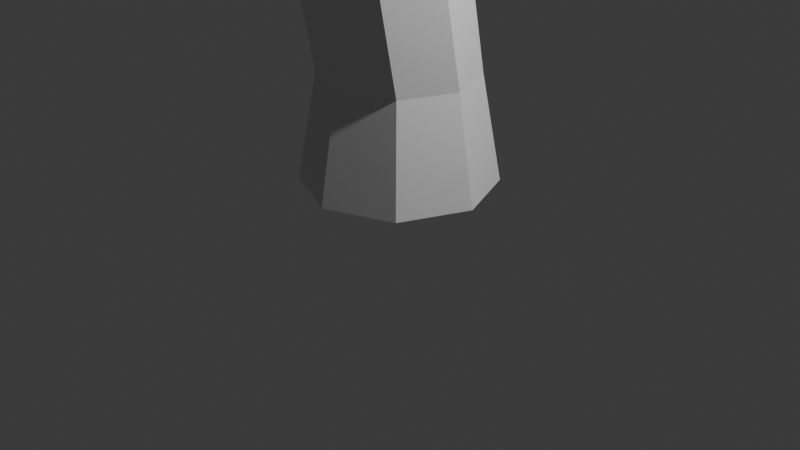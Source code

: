 # Source: PADOO.blend  (saved by Blender 4.0.36; exported with 4.5.12 LTS)
import bpy
from mathutils import Matrix  # noqa: F401  (used for matrix-valued properties, if any)

bpy.ops.wm.read_factory_settings(use_empty=True)
scene = bpy.context.scene
scene.name = 'Scene'

# ---- collections
col_collection = bpy.data.collections.new('Collection'); scene.collection.children.link(col_collection)

# ---- images (referenced by path relative to the original .blend; pixels are not part of the script)
import os
ASSET_DIR = os.environ.get("B2B_ASSET_DIR", "")  # directory of the original .blend (textures are referenced by path, not embedded)
HERE = os.path.dirname(os.path.abspath(__file__))  # packed textures are extracted next to this script under _unpacked/

def load_image(name, relpath, width, height, colorspace="sRGB"):
    """Load a texture the original file referenced (path relative to the .blend, or extracted next to this script)."""
    p = next((c for c in (os.path.join(HERE, relpath), os.path.join(ASSET_DIR, relpath)) if relpath and os.path.exists(c)), "")
    if p:
        img = bpy.data.images.load(p, check_existing=True)
        img.name = name
    else:  # same state as the original file: an image datablock whose file is absent (Cycles renders it pink)
        img = bpy.data.images.new(name, width, height)
        img.source = "FILE"
        img.filepath = "//" + (relpath or name)
    img.colorspace_settings.name = colorspace
    return img
img_naamloos_png = load_image('Naamloos.png', 'Naamloos.png', 1024, 1024, 'sRGB')

# ---- materials (node trees are filled in below, after node groups)
mat_material_001 = bpy.data.materials.new('Material.001')
mat_material_001.use_transparent_shadow = False
mat_material_002 = bpy.data.materials.new('Material.002')
mat_material_002.use_transparent_shadow = False

# ---- material node trees
mat_material_001.use_nodes = True; mat_material_001.node_tree.nodes.clear()
_N = mat_material_001.node_tree.nodes; _L = mat_material_001.node_tree.links
n0 = _N.new('ShaderNodeBsdfPrincipled'); n0.name = 'Principled BSDF'; n0.location = (10, 300)
n0.inputs[3].default_value = 1.45
n1 = _N.new('ShaderNodeOutputMaterial'); n1.name = 'Material Output'; n1.location = (300, 300)
_L.new(n0.outputs[0], n1.inputs[0])
n1.is_active_output = True
mat_material_002.use_nodes = True; mat_material_002.node_tree.nodes.clear()
_N = mat_material_002.node_tree.nodes; _L = mat_material_002.node_tree.links
n0 = _N.new('ShaderNodeBsdfPrincipled'); n0.name = 'Principled BSDF'; n0.location = (10, 300)
n0.inputs[3].default_value = 1.45
n1 = _N.new('ShaderNodeOutputMaterial'); n1.name = 'Material Output'; n1.location = (300, 300)
n2 = _N.new('ShaderNodeTexImage'); n2.name = 'Image Texture'; n2.location = (-324, 274)
n2.image = img_naamloos_png
_L.new(n0.outputs[0], n1.inputs[0])
_L.new(n2.outputs[0], n0.inputs[0])
n1.is_active_output = True

# ---- world
world_world = bpy.data.worlds.new('World'); scene.world = world_world
world_world.use_nodes = True; world_world.node_tree.nodes.clear()
_N = world_world.node_tree.nodes; _L = world_world.node_tree.links
n0 = _N.new('ShaderNodeOutputWorld'); n0.name = 'World Output'; n0.location = (300, 300)
n1 = _N.new('ShaderNodeBackground'); n1.name = 'Background'; n1.location = (10, 300)
n1.inputs[0].default_value = (0.05088, 0.05088, 0.05088, 1.0)
_L.new(n1.outputs[0], n0.inputs[0])
n0.is_active_output = True
world_world.color = (0.05088, 0.05088, 0.05088)
world_world.use_sun_shadow = False
world_world.sun_shadow_jitter_overblur = 0.0

# ---- cameras
cam_camera = bpy.data.cameras.new('Camera')
cam_camera.clip_end = 100.0
cam_camera.ortho_scale = 7.314

# ---- lights
light_light = bpy.data.lights.new('Light', 'POINT')
light_light.transmission_factor = 0.0
light_light.use_soft_falloff = False
light_light.energy = 1000.0
light_light.shadow_soft_size = 0.1
light_light.shadow_maximum_resolution = 0.006
light_light.use_absolute_resolution = True

# ---- meshes
me_cylinder = bpy.data.meshes.new('Cylinder')
me_cylinder.from_pydata([(0.0, 1.0, -1.0), (1.495e-09, 0.7994, 1.0), (0.7071, 0.7071, -1.0), (0.5652, 0.5652, 1.0), (1.0, 0.0, -1.0), (0.7994, 0.0, 1.0), (0.7071, -0.7071, -1.0), (0.5652, -0.5652, 1.0), (0.0, -1.0, -1.0), (1.495e-09, -0.7994, 1.0), (-0.7071, -0.7071, -1.0), (-0.5652, -0.5652, 1.0), (-1.0, 0.0, -1.0), (-0.7994, 0.0, 1.0), (-0.7071, 0.7071, -1.0), (-0.5652, 0.5652, 1.0), (0.5652, 0.1641, 4.619), (1.495e-09, 0.3982, 4.619), (0.7994, -0.4011, 4.619), (0.5652, -0.9664, 4.619), (1.495e-09, -1.2, 4.619), (-0.5652, -0.9664, 4.619), (-0.7994, -0.4011, 4.619), (-0.5652, 0.1641, 4.619), (0.2302, 0.595, 8.632), (-0.335, 0.8291, 8.632), (0.4644, 0.02972, 8.632), (0.2302, -0.5355, 8.632), (-0.335, -0.7696, 8.632), (-0.9002, -0.5355, 8.632), (-1.134, 0.02972, 8.632), (-0.9002, 0.595, 8.632)], [(26, 30)], [(0, 1, 3, 2), (2, 3, 5, 4), (4, 5, 7, 6), (6, 7, 9, 8), (8, 9, 11, 10), (10, 11, 13, 12), (7, 5, 18, 19), (12, 13, 15, 14), (14, 15, 1, 0), (0, 2, 4, 6, 8, 10, 12, 14), (23, 22, 30, 31), (13, 11, 21, 22), (9, 7, 19, 20), (15, 13, 22, 23), (5, 3, 16, 18), (11, 9, 20, 21), (1, 15, 23, 17), (3, 1, 17, 16), (21, 20, 28, 29), (19, 18, 26, 27), (16, 17, 25, 24), (17, 23, 31, 25), (22, 21, 29, 30), (20, 19, 27, 28), (18, 16, 24, 26)])
_uv = me_cylinder.uv_layers.new(name='UVMap')
_uv.uv.foreach_set('vector', [1.0, 0.5, 1.0, 1.0, 0.875, 1.0, 0.875, 0.5, 0.875, 0.5, 0.875, 1.0, 0.75, 1.0, 0.75, 0.5, 0.75, 0.5, 0.75, 1.0, 0.625, 1.0, 0.625, 0.5, 0.625, 0.5, 0.625, 1.0, 0.5, 1.0, 0.5, 0.5, 0.5, 0.5, 0.5, 1.0, 0.375, 1.0, 0.375, 0.5, 0.375, 0.5, 0.375, 1.0, 0.25, 1.0, 0.25, 0.5, 0.625, 1.0, 0.75, 1.0, 0.75, 1.0, 0.625, 1.0, 0.25, 0.5, 0.25, 1.0, 0.125, 1.0, 0.125, 0.5, 0.125, 0.5, 0.125, 1.0, 0.0, 1.0, 0.0, 0.5, 0.75, 0.49, 0.9197, 0.4197, 0.99, 0.25, 0.9197, 0.08029, 0.75, 0.01, 0.5803, 0.08029, 0.51, 0.25, 0.5803, 0.4197, 0.125, 1.0, 0.25, 1.0, 0.25, 1.0, 0.125, 1.0, 0.25, 1.0, 0.375, 1.0, 0.375, 1.0, 0.25, 1.0, 0.5, 1.0, 0.625, 1.0, 0.625, 1.0, 0.5, 1.0, 0.125, 1.0, 0.25, 1.0, 0.25, 1.0, 0.125, 1.0, 0.75, 1.0, 0.875, 1.0, 0.875, 1.0, 0.75, 1.0, 0.375, 1.0, 0.5, 1.0, 0.5, 1.0, 0.375, 1.0, 0.0, 1.0, 0.125, 1.0, 0.125, 1.0, 0.0, 1.0, 0.875, 1.0, 1.0, 1.0, 1.0, 1.0, 0.875, 1.0, 0.375, 1.0, 0.5, 1.0, 0.5, 1.0, 0.375, 1.0, 0.625, 1.0, 0.75, 1.0, 0.75, 1.0, 0.625, 1.0, 0.875, 1.0, 1.0, 1.0, 1.0, 1.0, 0.875, 1.0, 0.0, 1.0, 0.125, 1.0, 0.125, 1.0, 0.0, 1.0, 0.25, 1.0, 0.375, 1.0, 0.375, 1.0, 0.25, 1.0, 0.5, 1.0, 0.625, 1.0, 0.625, 1.0, 0.5, 1.0, 0.75, 1.0, 0.875, 1.0, 0.875, 1.0, 0.75, 1.0])
me_cylinder.update()
me_icosphere = bpy.data.meshes.new('Icosphere')
me_icosphere.from_pydata([(0.2764, -0.8506, 0.4472), (-0.7236, -0.5257, 0.4472), (-0.7236, 0.5257, 0.4472), (0.2764, 0.8506, 0.4472), (0.8944, 0.0, 0.4472), (0.0, 0.0, 1.0), (0.9511, -0.309, 0.0), (0.9511, 0.309, 0.0), (0.0, -1.0, 0.0), (0.5878, -0.809, 0.0), (-0.9511, -0.309, 0.0), (-0.5878, -0.809, 0.0), (-0.5878, 0.809, 0.0), (-0.9511, 0.309, 0.0), (0.5878, 0.809, 0.0), (0.0, 1.0, 0.0), (0.6882, -0.5, 0.5257), (-0.2629, -0.809, 0.5257), (-0.8506, 0.0, 0.5257), (-0.2629, 0.809, 0.5257), (0.6882, 0.5, 0.5257), (0.1625, -0.5, 0.8507), (0.5257, 0.0, 0.8507), (-0.4253, -0.309, 0.8507), (-0.4253, 0.309, 0.8507), (0.1625, 0.5, 0.8507)], [], [(0, 16, 21), (1, 17, 23), (2, 18, 24), (3, 19, 25), (4, 20, 22), (22, 25, 5), (22, 20, 25), (20, 3, 25), (25, 24, 5), (25, 19, 24), (19, 2, 24), (24, 23, 5), (24, 18, 23), (18, 1, 23), (23, 21, 5), (23, 17, 21), (17, 0, 21), (21, 22, 5), (21, 16, 22), (16, 4, 22), (7, 20, 4), (7, 14, 20), (14, 3, 20), (15, 19, 3), (15, 12, 19), (12, 2, 19), (13, 18, 2), (13, 10, 18), (10, 1, 18), (11, 17, 1), (11, 8, 17), (8, 0, 17), (9, 16, 0), (9, 6, 16), (6, 4, 16), (14, 15, 3), (12, 13, 2), (10, 11, 1), (8, 9, 0), (6, 7, 4), (7, 6, 9, 8, 11, 10, 13, 12, 15, 14)])
me_icosphere.polygons.foreach_set('material_index', [1, 1, 1, 1, 1, 1, 1, 1, 1, 1, 1, 1, 1, 1, 1, 1, 1, 1, 1, 1, 1, 1, 1, 1, 1, 1, 1, 1, 1, 1, 1, 1, 1, 1, 1, 1, 1, 1, 1, 1, 1])
_uv = me_icosphere.uv_layers.new(name='UVMap')
_uv.uv.foreach_set('vector', [0.6036, 0.07468, 0.7579, 0.25, 0.5609, 0.25, 0.2288, 0.2371, 0.4015, 0.09549, 0.3406, 0.3455, 0.697, 0.49, 0.5, 0.5292, 0.6158, 0.6917, 0.6036, 0.49, 0.4015, 0.5292, 0.5609, 0.6917, 0.5, 0.49, 0.6874, 0.5292, 0.5, 0.6917, 0.6971, 0.5, 0.5609, 0.75, 0.5, 0.5, 0.6971, 0.5, 0.7579, 0.75, 0.5609, 0.75, 0.7579, 0.75, 0.6036, 0.9253, 0.5609, 0.75, 0.5609, 0.75, 0.3406, 0.6545, 0.5, 0.5, 0.5609, 0.75, 0.4015, 0.9045, 0.3406, 0.6545, 0.4015, 0.9045, 0.2288, 0.7629, 0.3406, 0.6545, 0.3406, 0.6545, 0.3406, 0.3455, 0.5, 0.5, 0.3406, 0.6545, 0.1812, 0.5, 0.3406, 0.3455, 0.5, 0.5292, 0.303, 0.49, 0.3842, 0.6917, 0.3406, 0.3455, 0.5609, 0.25, 0.5, 0.5, 0.3406, 0.3455, 0.4015, 0.09549, 0.5609, 0.25, 0.4015, 0.5292, 0.6036, 0.49, 0.5609, 0.6917, 0.5609, 0.25, 0.6971, 0.5, 0.5, 0.5, 0.5609, 0.25, 0.7579, 0.25, 0.6971, 0.5, 0.3126, 0.5292, 0.5, 0.49, 0.5, 0.6917, 0.6158, 0.2664, 0.6874, 0.5292, 0.5, 0.49, 0.6158, 0.2664, 0.8032, 0.2664, 0.6874, 0.5292, 0.7203, 0.2664, 0.6036, 0.49, 0.7579, 0.5292, 0.5, 0.2664, 0.4015, 0.5292, 0.6036, 0.49, 0.5, 0.2664, 0.2797, 0.2664, 0.4015, 0.5292, 0.2797, 0.2664, 0.2288, 0.49, 0.4015, 0.5292, 0.6158, 0.2664, 0.5, 0.5292, 0.697, 0.49, 0.6158, 0.2664, 0.3842, 0.2664, 0.5, 0.5292, 0.3842, 0.2664, 0.303, 0.49, 0.5, 0.5292, 0.2797, 0.2664, 0.4015, 0.5292, 0.2288, 0.49, 0.2797, 0.2664, 0.5, 0.2664, 0.4015, 0.5292, 0.5, 0.2664, 0.6036, 0.49, 0.4015, 0.5292, 0.7203, 0.2664, 0.7579, 0.5292, 0.6036, 0.49, 0.1968, 0.2664, 0.3842, 0.2664, 0.3126, 0.5292, 0.3842, 0.2664, 0.5, 0.49, 0.3126, 0.5292, 0.7203, 0.2664, 0.5, 0.2664, 0.6036, 0.49, 0.8032, 0.2664, 0.6158, 0.2664, 0.697, 0.49, 0.3842, 0.2664, 0.1968, 0.2664, 0.303, 0.49, 0.5, 0.2664, 0.7203, 0.2664, 0.6036, 0.49, 0.3842, 0.2664, 0.6158, 0.2664, 0.5, 0.49, 0.8565, 0.6545, 0.8565, 0.3455, 0.7203, 0.09549, 0.5, 0.0, 0.2797, 0.09549, 0.1435, 0.3455, 0.1435, 0.6545, 0.2797, 0.9045, 0.5, 1.0, 0.7203, 0.9045])
me_icosphere.materials.append(mat_material_001)
me_icosphere.materials.append(mat_material_002)
me_icosphere.update()

# ---- objects
ob_light = bpy.data.objects.new('Light', light_light)
ob_camera = bpy.data.objects.new('Camera', cam_camera)
ob_cylinder = bpy.data.objects.new('Cylinder', me_cylinder)
ob_icosphere = bpy.data.objects.new('Icosphere', me_icosphere)

# ---- transforms, parenting, visibility, modifiers, constraints
ob_light.location = (4.076, 1.005, 5.904)
ob_light.rotation_euler = (0.6503, 0.05522, 1.866)
ob_light.lock_rotations_4d = False
ob_light.empty_display_type = 'ARROWS'
ob_light.color = (0.0, 0.0, 0.0, 0.0)
ob_light.lineart.crease_threshold = 0.0
ob_camera.location = (7.359, -6.926, 4.958)
ob_camera.rotation_euler = (1.109, 0.0, 0.8149)
ob_camera.lock_rotations_4d = False
ob_camera.empty_display_type = 'ARROWS'
ob_camera.color = (0.0, 0.0, 0.0, 0.0)
ob_camera.display_type = 'WIRE'
ob_camera.lineart.crease_threshold = 0.0
ob_cylinder.location = (0.0, 0.0, 1.0)
ob_cylinder.scale = (1.0, 1.0, 0.555)
ob_icosphere.location = (-0.2552, -0.1685, 5.675)
ob_icosphere.scale = (2.649, 2.649, 2.649)

# ---- collection membership
col_collection.objects.link(ob_light)
col_collection.objects.link(ob_camera)
col_collection.objects.link(ob_cylinder)
col_collection.objects.link(ob_icosphere)

# ---- scene / render settings (as saved in the file)
scene.camera = ob_camera
scene.frame_start = 1; scene.frame_end = 250; scene.frame_set(1)
scene.render.engine = 'BLENDER_EEVEE_NEXT'
scene.cycles.sampling_pattern = 'TABULATED_SOBOL'
bpy.context.view_layer.update()

